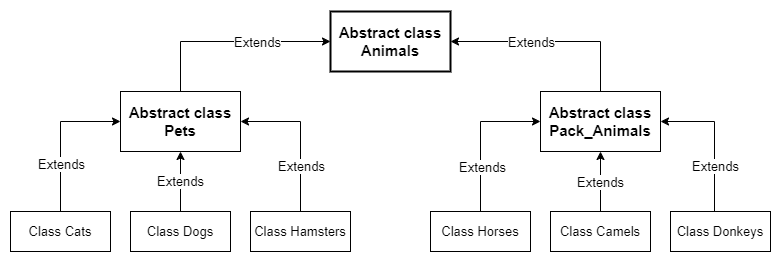

The diagram above was exported from draw.io. Its source (the exported page's mxGraphModel, read from the mxfile embedded in the PNG):
<mxGraphModel dx="1386" dy="791" grid="1" gridSize="10" guides="1" tooltips="1" connect="1" arrows="1" fold="1" page="1" pageScale="1" pageWidth="827" pageHeight="1169" math="0" shadow="0">
  <root>
    <mxCell id="0" />
    <mxCell id="1" parent="0" />
    <mxCell id="OQCjjqrFJ5BRuvmmfXZp-2" value="&lt;font size=&quot;1&quot; style=&quot;&quot;&gt;&lt;b style=&quot;font-size: 15px;&quot;&gt;Abstract class Animals&lt;/b&gt;&lt;/font&gt;" style="rounded=0;whiteSpace=wrap;html=1;strokeWidth=2;" parent="1" vertex="1">
      <mxGeometry x="340" y="40" width="120" height="60" as="geometry" />
    </mxCell>
    <mxCell id="OQCjjqrFJ5BRuvmmfXZp-9" style="edgeStyle=orthogonalEdgeStyle;rounded=0;orthogonalLoop=1;jettySize=auto;html=1;entryX=0;entryY=0.5;entryDx=0;entryDy=0;exitX=0.5;exitY=0;exitDx=0;exitDy=0;" parent="1" source="OQCjjqrFJ5BRuvmmfXZp-3" target="OQCjjqrFJ5BRuvmmfXZp-2" edge="1">
      <mxGeometry relative="1" as="geometry">
        <mxPoint x="250" y="110" as="sourcePoint" />
      </mxGeometry>
    </mxCell>
    <mxCell id="ERudPgM-5Czp-qS6W4-m-1" value="&lt;font style=&quot;font-size: 13px;&quot;&gt;Extends&lt;/font&gt;" style="edgeLabel;html=1;align=center;verticalAlign=middle;resizable=0;points=[];" parent="OQCjjqrFJ5BRuvmmfXZp-9" vertex="1" connectable="0">
      <mxGeometry x="0.26" relative="1" as="geometry">
        <mxPoint as="offset" />
      </mxGeometry>
    </mxCell>
    <mxCell id="OQCjjqrFJ5BRuvmmfXZp-3" value="&lt;b style=&quot;&quot;&gt;&lt;font style=&quot;font-size: 15px;&quot;&gt;Abstract class Pets&lt;/font&gt;&lt;/b&gt;" style="rounded=0;whiteSpace=wrap;html=1;strokeWidth=1;" parent="1" vertex="1">
      <mxGeometry x="130" y="120" width="120" height="60" as="geometry" />
    </mxCell>
    <mxCell id="OQCjjqrFJ5BRuvmmfXZp-10" style="edgeStyle=orthogonalEdgeStyle;rounded=0;orthogonalLoop=1;jettySize=auto;html=1;entryX=1;entryY=0.5;entryDx=0;entryDy=0;exitX=0.5;exitY=0;exitDx=0;exitDy=0;" parent="1" source="OQCjjqrFJ5BRuvmmfXZp-4" target="OQCjjqrFJ5BRuvmmfXZp-2" edge="1">
      <mxGeometry relative="1" as="geometry">
        <mxPoint x="540" y="70" as="sourcePoint" />
      </mxGeometry>
    </mxCell>
    <mxCell id="ERudPgM-5Czp-qS6W4-m-2" value="Text" style="edgeLabel;html=1;align=center;verticalAlign=middle;resizable=0;points=[];" parent="OQCjjqrFJ5BRuvmmfXZp-10" vertex="1" connectable="0">
      <mxGeometry x="0.23" y="3" relative="1" as="geometry">
        <mxPoint as="offset" />
      </mxGeometry>
    </mxCell>
    <mxCell id="ERudPgM-5Czp-qS6W4-m-4" value="&lt;font style=&quot;font-size: 13px;&quot;&gt;Extends&lt;/font&gt;" style="edgeLabel;html=1;align=center;verticalAlign=middle;resizable=0;points=[];" parent="OQCjjqrFJ5BRuvmmfXZp-10" vertex="1" connectable="0">
      <mxGeometry x="0.23" y="3" relative="1" as="geometry">
        <mxPoint x="3" y="-3" as="offset" />
      </mxGeometry>
    </mxCell>
    <mxCell id="OQCjjqrFJ5BRuvmmfXZp-4" value="&lt;b&gt;&lt;font style=&quot;font-size: 15px;&quot;&gt;Abstract class Pack_Animals&lt;/font&gt;&lt;/b&gt;" style="rounded=0;whiteSpace=wrap;html=1;" parent="1" vertex="1">
      <mxGeometry x="550" y="120" width="120" height="60" as="geometry" />
    </mxCell>
    <mxCell id="ERudPgM-5Czp-qS6W4-m-7" style="edgeStyle=orthogonalEdgeStyle;rounded=0;orthogonalLoop=1;jettySize=auto;html=1;entryX=0;entryY=0.5;entryDx=0;entryDy=0;exitX=0.5;exitY=0;exitDx=0;exitDy=0;" parent="1" source="ERudPgM-5Czp-qS6W4-m-6" target="OQCjjqrFJ5BRuvmmfXZp-3" edge="1">
      <mxGeometry relative="1" as="geometry" />
    </mxCell>
    <mxCell id="ERudPgM-5Czp-qS6W4-m-18" value="&lt;font style=&quot;font-size: 13px;&quot;&gt;Extends&lt;/font&gt;" style="edgeLabel;html=1;align=center;verticalAlign=middle;resizable=0;points=[];" parent="ERudPgM-5Czp-qS6W4-m-7" vertex="1" connectable="0">
      <mxGeometry x="-0.36" relative="1" as="geometry">
        <mxPoint as="offset" />
      </mxGeometry>
    </mxCell>
    <mxCell id="ERudPgM-5Czp-qS6W4-m-6" value="&lt;font style=&quot;font-size: 13px;&quot;&gt;Class Cats&lt;/font&gt;" style="rounded=0;whiteSpace=wrap;html=1;" parent="1" vertex="1">
      <mxGeometry x="20" y="240" width="100" height="40" as="geometry" />
    </mxCell>
    <mxCell id="ERudPgM-5Czp-qS6W4-m-9" style="edgeStyle=orthogonalEdgeStyle;rounded=0;orthogonalLoop=1;jettySize=auto;html=1;entryX=0.5;entryY=1;entryDx=0;entryDy=0;" parent="1" source="ERudPgM-5Czp-qS6W4-m-8" target="OQCjjqrFJ5BRuvmmfXZp-3" edge="1">
      <mxGeometry relative="1" as="geometry" />
    </mxCell>
    <mxCell id="ERudPgM-5Czp-qS6W4-m-19" value="&lt;font style=&quot;font-size: 13px;&quot;&gt;Extends&lt;/font&gt;" style="edgeLabel;html=1;align=center;verticalAlign=middle;resizable=0;points=[];" parent="ERudPgM-5Czp-qS6W4-m-9" vertex="1" connectable="0">
      <mxGeometry x="0.0333" y="1" relative="1" as="geometry">
        <mxPoint as="offset" />
      </mxGeometry>
    </mxCell>
    <mxCell id="ERudPgM-5Czp-qS6W4-m-8" value="&lt;font style=&quot;font-size: 13px;&quot;&gt;Class Dogs&lt;/font&gt;" style="rounded=0;whiteSpace=wrap;html=1;" parent="1" vertex="1">
      <mxGeometry x="140" y="240" width="100" height="40" as="geometry" />
    </mxCell>
    <mxCell id="ERudPgM-5Czp-qS6W4-m-14" style="edgeStyle=orthogonalEdgeStyle;rounded=0;orthogonalLoop=1;jettySize=auto;html=1;entryX=1;entryY=0.5;entryDx=0;entryDy=0;exitX=0.5;exitY=0;exitDx=0;exitDy=0;" parent="1" source="ERudPgM-5Czp-qS6W4-m-10" target="OQCjjqrFJ5BRuvmmfXZp-3" edge="1">
      <mxGeometry relative="1" as="geometry" />
    </mxCell>
    <mxCell id="ERudPgM-5Czp-qS6W4-m-20" value="&lt;font style=&quot;font-size: 13px;&quot;&gt;Extends&lt;/font&gt;" style="edgeLabel;html=1;align=center;verticalAlign=middle;resizable=0;points=[];" parent="ERudPgM-5Czp-qS6W4-m-14" vertex="1" connectable="0">
      <mxGeometry x="-0.3867" relative="1" as="geometry">
        <mxPoint as="offset" />
      </mxGeometry>
    </mxCell>
    <mxCell id="ERudPgM-5Czp-qS6W4-m-10" value="&lt;font style=&quot;font-size: 13px;&quot;&gt;Class Hamsters&lt;/font&gt;" style="rounded=0;whiteSpace=wrap;html=1;" parent="1" vertex="1">
      <mxGeometry x="260" y="240" width="100" height="40" as="geometry" />
    </mxCell>
    <mxCell id="ERudPgM-5Czp-qS6W4-m-11" value="&lt;font style=&quot;font-size: 13px;&quot;&gt;Class Horses&lt;/font&gt;" style="rounded=0;whiteSpace=wrap;html=1;" parent="1" vertex="1">
      <mxGeometry x="440" y="240" width="100" height="40" as="geometry" />
    </mxCell>
    <mxCell id="ERudPgM-5Czp-qS6W4-m-15" style="edgeStyle=orthogonalEdgeStyle;rounded=0;orthogonalLoop=1;jettySize=auto;html=1;entryX=0.5;entryY=1;entryDx=0;entryDy=0;" parent="1" source="ERudPgM-5Czp-qS6W4-m-12" target="OQCjjqrFJ5BRuvmmfXZp-4" edge="1">
      <mxGeometry relative="1" as="geometry" />
    </mxCell>
    <mxCell id="ERudPgM-5Czp-qS6W4-m-22" value="&lt;font style=&quot;font-size: 13px;&quot;&gt;Extends&lt;/font&gt;" style="edgeLabel;html=1;align=center;verticalAlign=middle;resizable=0;points=[];" parent="ERudPgM-5Czp-qS6W4-m-15" vertex="1" connectable="0">
      <mxGeometry y="1" relative="1" as="geometry">
        <mxPoint as="offset" />
      </mxGeometry>
    </mxCell>
    <mxCell id="ERudPgM-5Czp-qS6W4-m-12" value="&lt;font style=&quot;font-size: 13px;&quot;&gt;Class Camels&lt;/font&gt;" style="rounded=0;whiteSpace=wrap;html=1;" parent="1" vertex="1">
      <mxGeometry x="560" y="240" width="100" height="40" as="geometry" />
    </mxCell>
    <mxCell id="ERudPgM-5Czp-qS6W4-m-13" value="&lt;font style=&quot;font-size: 13px;&quot;&gt;Class Donkeys&lt;/font&gt;" style="rounded=0;whiteSpace=wrap;html=1;" parent="1" vertex="1">
      <mxGeometry x="680" y="240" width="100" height="40" as="geometry" />
    </mxCell>
    <mxCell id="ERudPgM-5Czp-qS6W4-m-16" style="edgeStyle=orthogonalEdgeStyle;rounded=0;orthogonalLoop=1;jettySize=auto;html=1;exitX=0.5;exitY=0;exitDx=0;exitDy=0;" parent="1" source="ERudPgM-5Czp-qS6W4-m-11" edge="1">
      <mxGeometry relative="1" as="geometry">
        <mxPoint x="550" y="150" as="targetPoint" />
        <Array as="points">
          <mxPoint x="490" y="150" />
          <mxPoint x="547" y="150" />
        </Array>
      </mxGeometry>
    </mxCell>
    <mxCell id="ERudPgM-5Czp-qS6W4-m-21" value="&lt;font style=&quot;font-size: 13px;&quot;&gt;Extends&lt;/font&gt;" style="edgeLabel;html=1;align=center;verticalAlign=middle;resizable=0;points=[];" parent="ERudPgM-5Czp-qS6W4-m-16" vertex="1" connectable="0">
      <mxGeometry x="-0.4" y="-1" relative="1" as="geometry">
        <mxPoint as="offset" />
      </mxGeometry>
    </mxCell>
    <mxCell id="ERudPgM-5Czp-qS6W4-m-17" style="edgeStyle=orthogonalEdgeStyle;rounded=0;orthogonalLoop=1;jettySize=auto;html=1;exitX=0.44;exitY=0;exitDx=0;exitDy=0;exitPerimeter=0;entryX=1;entryY=0.5;entryDx=0;entryDy=0;" parent="1" source="ERudPgM-5Czp-qS6W4-m-13" target="OQCjjqrFJ5BRuvmmfXZp-4" edge="1">
      <mxGeometry relative="1" as="geometry">
        <mxPoint x="680" y="160" as="targetPoint" />
        <Array as="points">
          <mxPoint x="724" y="150" />
        </Array>
      </mxGeometry>
    </mxCell>
    <mxCell id="ERudPgM-5Czp-qS6W4-m-23" value="&lt;font style=&quot;font-size: 13px;&quot;&gt;Extends&lt;/font&gt;" style="edgeLabel;html=1;align=center;verticalAlign=middle;resizable=0;points=[];" parent="ERudPgM-5Czp-qS6W4-m-17" vertex="1" connectable="0">
      <mxGeometry x="-0.3611" relative="1" as="geometry">
        <mxPoint as="offset" />
      </mxGeometry>
    </mxCell>
  </root>
</mxGraphModel>